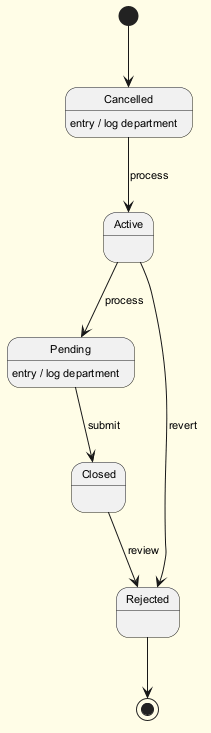

The diagram above was rendered by PlantUML. Its source (embedded in the PNG):
@startuml
skinparam backgroundColor #FFFDE7
skinparam classBackgroundColor #FFF9C4
skinparam classBorderColor #F57F17
skinparam defaultFontSize 11
[*] --> Cancelled
Cancelled --> Active : process
Cancelled : entry / log department
Active --> Pending : process
Pending --> Closed : submit
Pending : entry / log department
Closed --> Rejected : review
Active --> Rejected : revert
Rejected --> [*]
@enduml